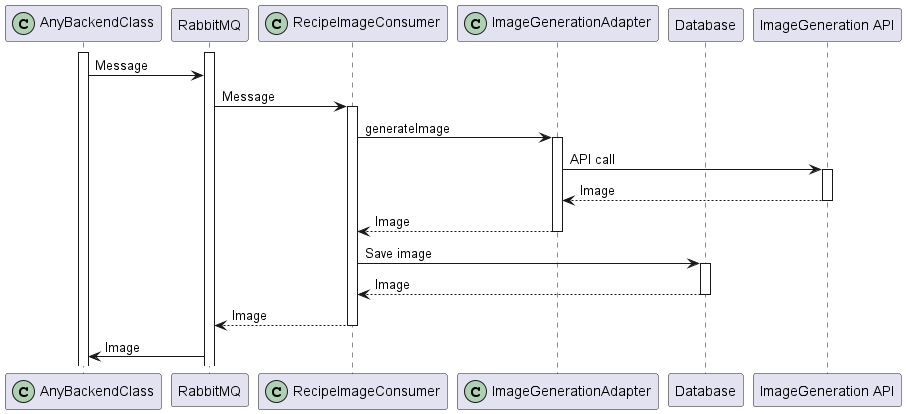

The diagram above was rendered by PlantUML. Its source (embedded in the PNG):
@startuml
participant AnyBackendClass << (C,#ADD1B2) >>
participant "RabbitMQ" as rabbitmq
participant RecipeImageConsumer  << (C,#ADD1B2) >>
participant ImageGenerationAdapter << (C,#ADD1B2) >>
participant "Database" as db
participant "ImageGeneration API" as imageGenerationApi

activate AnyBackendClass
activate rabbitmq
AnyBackendClass -> rabbitmq: Message
rabbitmq -> RecipeImageConsumer: Message
activate RecipeImageConsumer
RecipeImageConsumer -> ImageGenerationAdapter: generateImage
activate ImageGenerationAdapter
ImageGenerationAdapter -> imageGenerationApi: API call
activate imageGenerationApi
return Image
return Image
RecipeImageConsumer -> db: Save image
activate db
return Image
return Image
rabbitmq -> AnyBackendClass: Image


@enduml